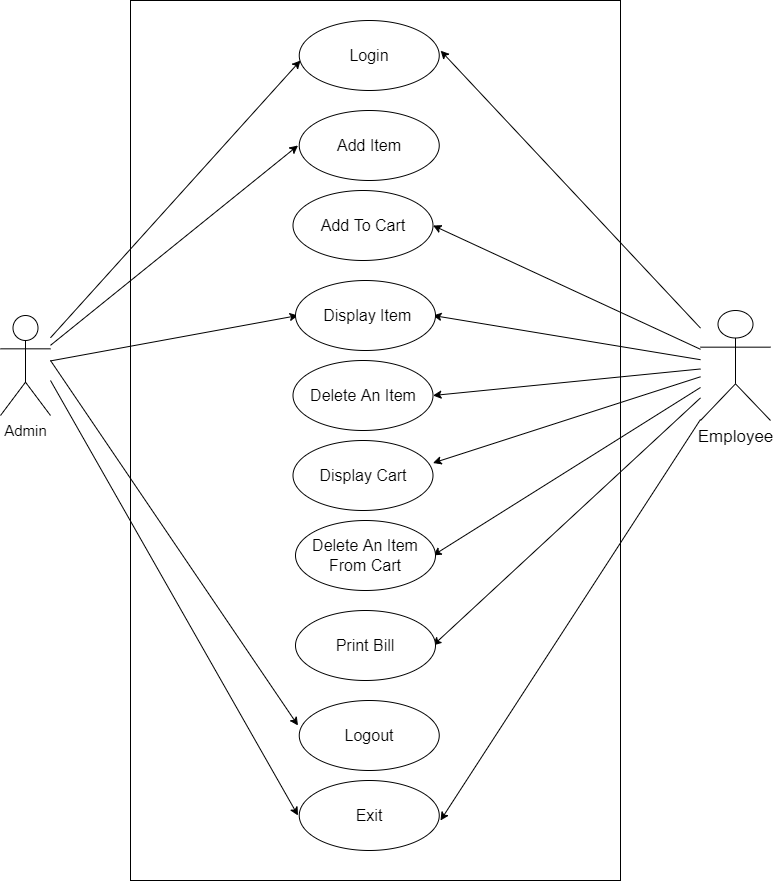

The diagram above was exported from draw.io. Its source (the exported page's mxGraphModel, read from the mxfile embedded in the PNG):
<mxGraphModel dx="1038" dy="585" grid="1" gridSize="10" guides="1" tooltips="1" connect="1" arrows="1" fold="1" page="1" pageScale="1" pageWidth="850" pageHeight="1100" math="0" shadow="0">
  <root>
    <mxCell id="0" />
    <mxCell id="1" parent="0" />
    <mxCell id="voPmpiAkm_CljBWdeASP-2" value="&lt;font style=&quot;font-size: 15px;&quot;&gt;Admin&lt;/font&gt;" style="shape=umlActor;verticalLabelPosition=bottom;verticalAlign=top;html=1;outlineConnect=0;" parent="1" vertex="1">
      <mxGeometry x="50" y="345" width="50" height="100" as="geometry" />
    </mxCell>
    <mxCell id="voPmpiAkm_CljBWdeASP-3" value="&lt;font style=&quot;font-size: 17px;&quot;&gt;Employee&lt;/font&gt;" style="shape=umlActor;verticalLabelPosition=bottom;verticalAlign=top;html=1;outlineConnect=0;" parent="1" vertex="1">
      <mxGeometry x="750" y="340" width="70" height="110" as="geometry" />
    </mxCell>
    <mxCell id="voPmpiAkm_CljBWdeASP-6" value="" style="rounded=0;whiteSpace=wrap;html=1;" parent="1" vertex="1">
      <mxGeometry x="180" y="30" width="490" height="880" as="geometry" />
    </mxCell>
    <mxCell id="voPmpiAkm_CljBWdeASP-23" value="" style="endArrow=classic;html=1;rounded=0;fontSize=16;entryX=0;entryY=0.5;entryDx=0;entryDy=0;" parent="1" source="voPmpiAkm_CljBWdeASP-2" edge="1">
      <mxGeometry width="50" height="50" relative="1" as="geometry">
        <mxPoint x="370" y="310" as="sourcePoint" />
        <mxPoint x="350" y="90" as="targetPoint" />
      </mxGeometry>
    </mxCell>
    <mxCell id="voPmpiAkm_CljBWdeASP-24" value="" style="endArrow=classic;html=1;rounded=0;fontSize=16;entryX=0;entryY=0.5;entryDx=0;entryDy=0;" parent="1" source="voPmpiAkm_CljBWdeASP-2" edge="1">
      <mxGeometry width="50" height="50" relative="1" as="geometry">
        <mxPoint x="370" y="310" as="sourcePoint" />
        <mxPoint x="347.5" y="175" as="targetPoint" />
      </mxGeometry>
    </mxCell>
    <mxCell id="voPmpiAkm_CljBWdeASP-25" value="" style="endArrow=classic;html=1;rounded=0;fontSize=16;entryX=0;entryY=0.5;entryDx=0;entryDy=0;" parent="1" source="voPmpiAkm_CljBWdeASP-2" edge="1">
      <mxGeometry width="50" height="50" relative="1" as="geometry">
        <mxPoint x="370" y="310" as="sourcePoint" />
        <mxPoint x="347.5" y="345" as="targetPoint" />
      </mxGeometry>
    </mxCell>
    <mxCell id="voPmpiAkm_CljBWdeASP-26" value="" style="endArrow=classic;html=1;rounded=0;fontSize=16;entryX=0;entryY=0.5;entryDx=0;entryDy=0;" parent="1" edge="1">
      <mxGeometry width="50" height="50" relative="1" as="geometry">
        <mxPoint x="100" y="390" as="sourcePoint" />
        <mxPoint x="347.5" y="755" as="targetPoint" />
      </mxGeometry>
    </mxCell>
    <mxCell id="voPmpiAkm_CljBWdeASP-27" value="" style="endArrow=classic;html=1;rounded=0;fontSize=16;entryX=1;entryY=0.5;entryDx=0;entryDy=0;" parent="1" source="voPmpiAkm_CljBWdeASP-3" edge="1">
      <mxGeometry width="50" height="50" relative="1" as="geometry">
        <mxPoint x="370" y="510" as="sourcePoint" />
        <mxPoint x="482.5" y="255" as="targetPoint" />
      </mxGeometry>
    </mxCell>
    <mxCell id="voPmpiAkm_CljBWdeASP-28" value="" style="endArrow=classic;html=1;rounded=0;fontSize=16;entryX=1;entryY=0.5;entryDx=0;entryDy=0;" parent="1" source="voPmpiAkm_CljBWdeASP-3" edge="1">
      <mxGeometry width="50" height="50" relative="1" as="geometry">
        <mxPoint x="370" y="310" as="sourcePoint" />
        <mxPoint x="482.5" y="345" as="targetPoint" />
      </mxGeometry>
    </mxCell>
    <mxCell id="voPmpiAkm_CljBWdeASP-29" value="" style="endArrow=classic;html=1;rounded=0;fontSize=16;entryX=1;entryY=0.5;entryDx=0;entryDy=0;" parent="1" source="voPmpiAkm_CljBWdeASP-3" edge="1">
      <mxGeometry width="50" height="50" relative="1" as="geometry">
        <mxPoint x="370" y="310" as="sourcePoint" />
        <mxPoint x="482.5" y="425" as="targetPoint" />
      </mxGeometry>
    </mxCell>
    <mxCell id="voPmpiAkm_CljBWdeASP-30" value="" style="endArrow=classic;html=1;rounded=0;fontSize=16;entryX=1;entryY=0.25;entryDx=0;entryDy=0;" parent="1" source="voPmpiAkm_CljBWdeASP-3" edge="1">
      <mxGeometry width="50" height="50" relative="1" as="geometry">
        <mxPoint x="370" y="310" as="sourcePoint" />
        <mxPoint x="482.5" y="492.5" as="targetPoint" />
      </mxGeometry>
    </mxCell>
    <mxCell id="voPmpiAkm_CljBWdeASP-31" value="" style="endArrow=classic;html=1;rounded=0;fontSize=16;entryX=1;entryY=0.5;entryDx=0;entryDy=0;" parent="1" source="voPmpiAkm_CljBWdeASP-3" edge="1">
      <mxGeometry width="50" height="50" relative="1" as="geometry">
        <mxPoint x="370" y="410" as="sourcePoint" />
        <mxPoint x="482.5" y="585" as="targetPoint" />
      </mxGeometry>
    </mxCell>
    <mxCell id="voPmpiAkm_CljBWdeASP-32" value="" style="endArrow=classic;html=1;rounded=0;fontSize=16;entryX=1;entryY=0.5;entryDx=0;entryDy=0;" parent="1" source="voPmpiAkm_CljBWdeASP-3" edge="1">
      <mxGeometry width="50" height="50" relative="1" as="geometry">
        <mxPoint x="370" y="610" as="sourcePoint" />
        <mxPoint x="482.5" y="675" as="targetPoint" />
      </mxGeometry>
    </mxCell>
    <mxCell id="voPmpiAkm_CljBWdeASP-35" value="" style="endArrow=classic;html=1;rounded=0;fontSize=16;entryX=0;entryY=0.5;entryDx=0;entryDy=0;" parent="1" edge="1">
      <mxGeometry width="50" height="50" relative="1" as="geometry">
        <mxPoint x="100" y="410" as="sourcePoint" />
        <mxPoint x="347.5" y="845" as="targetPoint" />
      </mxGeometry>
    </mxCell>
    <mxCell id="voPmpiAkm_CljBWdeASP-36" value="" style="endArrow=classic;html=1;rounded=0;fontSize=16;entryX=1;entryY=0.6;entryDx=0;entryDy=0;entryPerimeter=0;" parent="1" source="voPmpiAkm_CljBWdeASP-3" edge="1">
      <mxGeometry width="50" height="50" relative="1" as="geometry">
        <mxPoint x="370" y="590" as="sourcePoint" />
        <mxPoint x="490" y="850" as="targetPoint" />
      </mxGeometry>
    </mxCell>
    <mxCell id="Wh0POs_fpIAkrpDvFNH3-1" value="" style="endArrow=classic;html=1;rounded=0;entryX=0.633;entryY=0.057;entryDx=0;entryDy=0;entryPerimeter=0;" edge="1" parent="1" source="voPmpiAkm_CljBWdeASP-3" target="voPmpiAkm_CljBWdeASP-6">
      <mxGeometry width="50" height="50" relative="1" as="geometry">
        <mxPoint x="400" y="390" as="sourcePoint" />
        <mxPoint x="700" y="330" as="targetPoint" />
      </mxGeometry>
    </mxCell>
    <mxCell id="Wh0POs_fpIAkrpDvFNH3-4" value="&lt;span style=&quot;font-size: 16px;&quot;&gt;Add Item&lt;/span&gt;&lt;span style=&quot;color: rgba(0, 0, 0, 0); font-family: monospace; font-size: 0px; text-align: start;&quot;&gt;%3CmxGraphModel%3E%3Croot%3E%3CmxCell%20id%3D%220%22%2F%3E%3CmxCell%20id%3D%221%22%20parent%3D%220%22%2F%3E%3CmxCell%20id%3D%222%22%20value%3D%22%26lt%3Bfont%20style%3D%26quot%3Bfont-size%3A%2016px%3B%26quot%3B%26gt%3BLogin%26lt%3B%2Ffont%26gt%3B%22%20style%3D%22ellipse%3BwhiteSpace%3Dwrap%3Bhtml%3D1%3B%22%20vertex%3D%221%22%20parent%3D%221%22%3E%3CmxGeometry%20x%3D%22345%22%20y%3D%2250%22%20width%3D%22140%22%20height%3D%2270%22%20as%3D%22geometry%22%2F%3E%3C%2FmxCell%3E%3C%2Froot%3E%3C%2FmxGraphModel%3E&lt;/span&gt;" style="ellipse;whiteSpace=wrap;html=1;" vertex="1" parent="1">
      <mxGeometry x="348.75" y="140" width="140" height="70" as="geometry" />
    </mxCell>
    <mxCell id="Wh0POs_fpIAkrpDvFNH3-5" value="&lt;font style=&quot;font-size: 16px;&quot;&gt;Add To Cart&lt;/font&gt;" style="ellipse;whiteSpace=wrap;html=1;" vertex="1" parent="1">
      <mxGeometry x="342.5" y="220" width="140" height="70" as="geometry" />
    </mxCell>
    <mxCell id="Wh0POs_fpIAkrpDvFNH3-6" value="&lt;font style=&quot;font-size: 16px;&quot;&gt;&amp;nbsp;Display Item&lt;/font&gt;" style="ellipse;whiteSpace=wrap;html=1;" vertex="1" parent="1">
      <mxGeometry x="345" y="310" width="140" height="70" as="geometry" />
    </mxCell>
    <mxCell id="Wh0POs_fpIAkrpDvFNH3-7" value="&lt;span style=&quot;font-size: 16px;&quot;&gt;Delete An Item&lt;/span&gt;&lt;span style=&quot;color: rgba(0, 0, 0, 0); font-family: monospace; font-size: 0px; text-align: start;&quot;&gt;%3CmxGraphModel%3E%3Croot%3E%3CmxCell%20id%3D%220%22%2F%3E%3CmxCell%20id%3D%221%22%20parent%3D%220%22%2F%3E%3CmxCell%20id%3D%222%22%20value%3D%22%26lt%3Bfont%20style%3D%26quot%3Bfont-size%3A%2016px%3B%26quot%3B%26gt%3B%26amp%3Bnbsp%3BDisplay%20Item%26lt%3B%2Ffont%26gt%3B%22%20style%3D%22ellipse%3BwhiteSpace%3Dwrap%3Bhtml%3D1%3B%22%20vertex%3D%221%22%20parent%3D%221%22%3E%3CmxGeometry%20x%3D%22345%22%20y%3D%22310%22%20width%3D%22140%22%20height%3D%2270%22%20as%3D%22geometry%22%2F%3E%3C%2FmxCell%3E%3C%2Froot%3E%3C%2FmxGraphModel%3E&lt;/span&gt;" style="ellipse;whiteSpace=wrap;html=1;" vertex="1" parent="1">
      <mxGeometry x="342.5" y="390" width="140" height="70" as="geometry" />
    </mxCell>
    <mxCell id="Wh0POs_fpIAkrpDvFNH3-8" value="&lt;span style=&quot;font-size: 16px;&quot;&gt;Display Cart&lt;/span&gt;" style="ellipse;whiteSpace=wrap;html=1;" vertex="1" parent="1">
      <mxGeometry x="342.5" y="470" width="140" height="70" as="geometry" />
    </mxCell>
    <mxCell id="Wh0POs_fpIAkrpDvFNH3-9" value="&lt;span style=&quot;font-size: 16px;&quot;&gt;Delete An Item From Cart&lt;/span&gt;" style="ellipse;whiteSpace=wrap;html=1;" vertex="1" parent="1">
      <mxGeometry x="345" y="550" width="140" height="70" as="geometry" />
    </mxCell>
    <mxCell id="Wh0POs_fpIAkrpDvFNH3-10" value="&lt;div style=&quot;text-align: center;&quot;&gt;&lt;span style=&quot;text-align: start; background-color: initial; font-size: 16px;&quot;&gt;Print Bill&lt;/span&gt;&lt;span style=&quot;color: rgba(0, 0, 0, 0); font-family: monospace; font-size: 0px; text-align: start; background-color: initial;&quot;&gt;3CmxGraphModel%3E%3Croot%3E%3CmxCell%20id%3D%220%22%2F%3E%3CmxCell%20id%3D%221%22%20parent%3D%220%22%2F%3E%3CmxCell%20id%3D%222%22%20value%3D%22%26lt%3Bfont%20style%3D%26quot%3Bfont-size%3A%2016px%3B%26quot%3B%26gt%3B%26amp%3Bnbsp%3BDisplay%20Item%26lt%3B%2Ffont%26gt%3B%22%20style%3D%22ellipse%3BwhiteSpace%3Dwrap%3Bhtml%3D1%3B%22%20vertex%3D%221%22%20parent%3D%221%22%3E%3CmxGeometry%20x%3D%22345%22%20y%3D%22310%22%20width%3D%22140%22%20height%3D%2270%22%20as%3D%22geometry%22%2F%3E%3C%2FmxCell%3E%3C%2Froot%3E%3C%2FmxGraphModel%3E&lt;/span&gt;&lt;/div&gt;" style="ellipse;whiteSpace=wrap;html=1;" vertex="1" parent="1">
      <mxGeometry x="345" y="640" width="140" height="70" as="geometry" />
    </mxCell>
    <mxCell id="Wh0POs_fpIAkrpDvFNH3-11" value="&lt;div style=&quot;text-align: start;&quot;&gt;&lt;span style=&quot;font-size: 16px;&quot;&gt;Logout&lt;/span&gt;&lt;/div&gt;" style="ellipse;whiteSpace=wrap;html=1;" vertex="1" parent="1">
      <mxGeometry x="348.75" y="730" width="140" height="70" as="geometry" />
    </mxCell>
    <mxCell id="Wh0POs_fpIAkrpDvFNH3-12" value="&lt;div style=&quot;text-align: start;&quot;&gt;&lt;span style=&quot;font-size: 16px;&quot;&gt;Exit&lt;/span&gt;&lt;/div&gt;" style="ellipse;whiteSpace=wrap;html=1;" vertex="1" parent="1">
      <mxGeometry x="348.75" y="810" width="140" height="70" as="geometry" />
    </mxCell>
    <mxCell id="Wh0POs_fpIAkrpDvFNH3-13" value="&lt;span style=&quot;font-size: 16px;&quot;&gt;Login&lt;/span&gt;" style="ellipse;whiteSpace=wrap;html=1;" vertex="1" parent="1">
      <mxGeometry x="348.75" y="50" width="140" height="70" as="geometry" />
    </mxCell>
  </root>
</mxGraphModel>